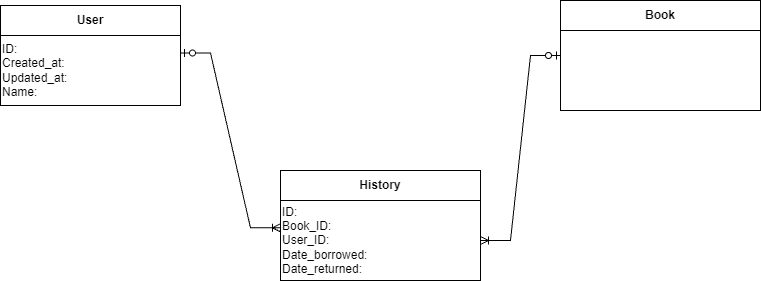

The diagram above was exported from draw.io. Its source (the exported page's mxGraphModel, read from the mxfile embedded in the PNG):
<mxGraphModel dx="774" dy="451" grid="1" gridSize="10" guides="1" tooltips="1" connect="1" arrows="1" fold="1" page="1" pageScale="1" pageWidth="850" pageHeight="1100" math="0" shadow="0">
  <root>
    <mxCell id="0" />
    <mxCell id="1" parent="0" />
    <mxCell id="8sbxHCxPlwdCPDQglvW8-1" parent="1" style="swimlane;fontStyle=0;childLayout=stackLayout;horizontal=1;startSize=30;horizontalStack=0;resizeParent=1;resizeParentMax=0;resizeLast=0;collapsible=1;marginBottom=0;whiteSpace=wrap;html=1;align=center;" value="&lt;b&gt;User&lt;/b&gt;" vertex="1">
      <mxGeometry height="100" width="180" x="20" y="25" as="geometry" />
    </mxCell>
    <mxCell id="8sbxHCxPlwdCPDQglvW8-8" parent="8sbxHCxPlwdCPDQglvW8-1" style="text;html=1;whiteSpace=wrap;strokeColor=none;fillColor=none;align=left;verticalAlign=middle;rounded=0;" value="ID:&lt;div&gt;Created_at:&lt;/div&gt;&lt;div&gt;Updated_at:&lt;/div&gt;&lt;div&gt;Name:&lt;/div&gt;" vertex="1">
      <mxGeometry height="70" width="180" y="30" as="geometry" />
    </mxCell>
    <mxCell id="8sbxHCxPlwdCPDQglvW8-2" parent="1" style="swimlane;fontStyle=0;childLayout=stackLayout;horizontal=1;startSize=30;horizontalStack=0;resizeParent=1;resizeParentMax=0;resizeLast=0;collapsible=1;marginBottom=0;whiteSpace=wrap;html=1;align=center;" value="&lt;b&gt;History&lt;/b&gt;" vertex="1">
      <mxGeometry height="110" width="200" x="300" y="190" as="geometry" />
    </mxCell>
    <mxCell id="8sbxHCxPlwdCPDQglvW8-9" parent="8sbxHCxPlwdCPDQglvW8-2" style="text;html=1;whiteSpace=wrap;strokeColor=none;fillColor=none;align=left;verticalAlign=middle;rounded=0;" value="ID:&lt;div&gt;Book_ID:&lt;/div&gt;&lt;div&gt;User_ID:&lt;/div&gt;&lt;div&gt;Date_borrowed:&lt;/div&gt;&lt;div&gt;Date_returned:&lt;/div&gt;" vertex="1">
      <mxGeometry height="80" width="200" y="30" as="geometry" />
    </mxCell>
    <mxCell id="8sbxHCxPlwdCPDQglvW8-3" parent="1" style="swimlane;fontStyle=0;childLayout=stackLayout;horizontal=1;startSize=30;horizontalStack=0;resizeParent=1;resizeParentMax=0;resizeLast=0;collapsible=1;marginBottom=0;whiteSpace=wrap;html=1;align=center;" value="&lt;b&gt;Book&lt;/b&gt;" vertex="1">
      <mxGeometry height="110" width="200" x="580" y="20" as="geometry" />
    </mxCell>
    <mxCell id="8sbxHCxPlwdCPDQglvW8-10" edge="1" parent="1" source="8sbxHCxPlwdCPDQglvW8-8" style="edgeStyle=entityRelationEdgeStyle;fontSize=12;html=1;endArrow=ERoneToMany;startArrow=ERzeroToOne;rounded=0;exitX=1;exitY=0.25;exitDx=0;exitDy=0;entryX=0;entryY=0.342;entryDx=0;entryDy=0;entryPerimeter=0;" target="8sbxHCxPlwdCPDQglvW8-9" value="">
      <mxGeometry height="100" relative="1" width="100" as="geometry">
        <mxPoint x="320" y="150" as="sourcePoint" />
        <mxPoint x="420" y="50" as="targetPoint" />
      </mxGeometry>
    </mxCell>
    <mxCell id="8sbxHCxPlwdCPDQglvW8-13" edge="1" parent="1" source="8sbxHCxPlwdCPDQglvW8-9" style="edgeStyle=entityRelationEdgeStyle;fontSize=12;html=1;endArrow=ERzeroToOne;startArrow=ERoneToMany;rounded=0;entryX=0;entryY=0.5;entryDx=0;entryDy=0;exitX=1;exitY=0.5;exitDx=0;exitDy=0;endFill=0;startFill=0;" target="8sbxHCxPlwdCPDQglvW8-3" value="">
      <mxGeometry height="100" relative="1" width="100" as="geometry">
        <mxPoint x="470" y="180" as="sourcePoint" />
        <mxPoint x="570" y="80" as="targetPoint" />
      </mxGeometry>
    </mxCell>
  </root>
</mxGraphModel>